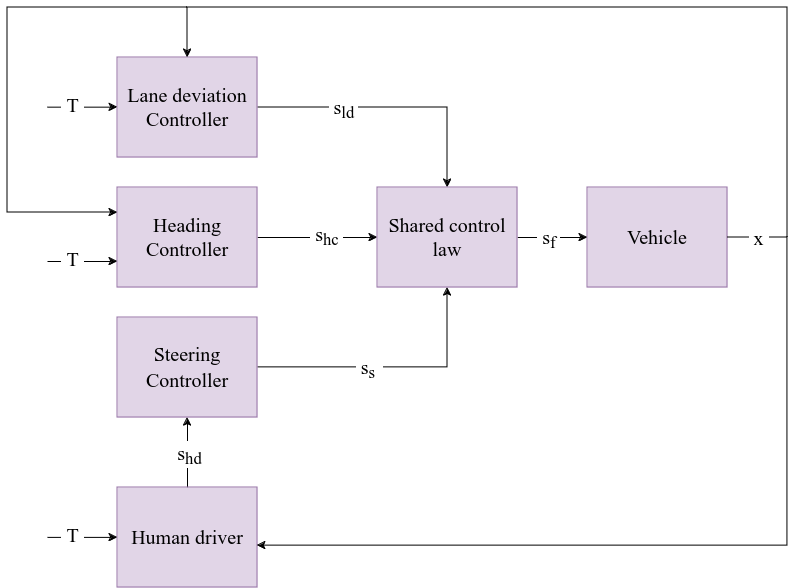

The diagram above was exported from draw.io. Its source (the exported page's mxGraphModel, read from the mxfile embedded in the PNG):
<mxGraphModel dx="2074" dy="1182" grid="1" gridSize="10" guides="1" tooltips="1" connect="1" arrows="1" fold="1" page="1" pageScale="1" pageWidth="1100" pageHeight="850" math="0" shadow="0">
  <root>
    <mxCell id="0" />
    <mxCell id="1" parent="0" />
    <mxCell id="Uwy9IB7yb37rrnqM7s8s-43" value="" style="edgeStyle=orthogonalEdgeStyle;rounded=0;orthogonalLoop=1;jettySize=auto;html=1;" parent="1" source="3gPnEmLc5RRSU8XwJWFX-6" target="Uwy9IB7yb37rrnqM7s8s-25" edge="1">
      <mxGeometry relative="1" as="geometry" />
    </mxCell>
    <mxCell id="Uwy9IB7yb37rrnqM7s8s-44" value="&lt;font style=&quot;font-size: 20px;&quot; face=&quot;Times New Roman&quot;&gt;s&lt;sub&gt;hd&lt;/sub&gt;&lt;/font&gt;" style="edgeLabel;html=1;align=center;verticalAlign=middle;resizable=0;points=[];" parent="Uwy9IB7yb37rrnqM7s8s-43" vertex="1" connectable="0">
      <mxGeometry x="-0.0197" y="-1" relative="1" as="geometry">
        <mxPoint as="offset" />
      </mxGeometry>
    </mxCell>
    <mxCell id="3gPnEmLc5RRSU8XwJWFX-6" value="&lt;font style=&quot;font-size: 20px;&quot; face=&quot;Times New Roman&quot;&gt;Human driver&lt;br&gt;&lt;/font&gt;" style="rounded=0;whiteSpace=wrap;html=1;fillColor=#e1d5e7;strokeColor=#9673a6;" parent="1" vertex="1">
      <mxGeometry x="390" y="650" width="140" height="100" as="geometry" />
    </mxCell>
    <mxCell id="Uwy9IB7yb37rrnqM7s8s-2" value="&lt;font style=&quot;font-size: 20px;&quot; face=&quot;Times New Roman&quot;&gt;Vehicle&lt;/font&gt;" style="rounded=0;whiteSpace=wrap;html=1;fillColor=#e1d5e7;strokeColor=#9673a6;" parent="1" vertex="1">
      <mxGeometry x="860" y="350" width="140" height="100" as="geometry" />
    </mxCell>
    <mxCell id="Uwy9IB7yb37rrnqM7s8s-58" style="edgeStyle=orthogonalEdgeStyle;rounded=0;orthogonalLoop=1;jettySize=auto;html=1;entryX=0.5;entryY=1;entryDx=0;entryDy=0;" parent="1" source="Uwy9IB7yb37rrnqM7s8s-25" target="Uwy9IB7yb37rrnqM7s8s-53" edge="1">
      <mxGeometry relative="1" as="geometry" />
    </mxCell>
    <mxCell id="Uwy9IB7yb37rrnqM7s8s-60" value="&lt;font style=&quot;font-size: 20px;&quot; face=&quot;Times New Roman&quot;&gt;&amp;nbsp;s&lt;sub&gt;s &amp;nbsp; &lt;br&gt;&lt;/sub&gt;&lt;/font&gt;" style="edgeLabel;html=1;align=center;verticalAlign=middle;resizable=0;points=[];" parent="Uwy9IB7yb37rrnqM7s8s-58" vertex="1" connectable="0">
      <mxGeometry x="-0.1776" relative="1" as="geometry">
        <mxPoint as="offset" />
      </mxGeometry>
    </mxCell>
    <mxCell id="Uwy9IB7yb37rrnqM7s8s-25" value="&lt;div style=&quot;font-size: 20px;&quot;&gt;&lt;font style=&quot;font-size: 20px;&quot; face=&quot;Times New Roman&quot;&gt;Steering&lt;br&gt;&lt;/font&gt;&lt;/div&gt;&lt;div&gt;&lt;font style=&quot;font-size: 20px;&quot; face=&quot;Times New Roman&quot;&gt;Controller&lt;/font&gt;&lt;/div&gt;" style="rounded=0;whiteSpace=wrap;html=1;fillColor=#e1d5e7;strokeColor=#9673a6;" parent="1" vertex="1">
      <mxGeometry x="390" y="480" width="140" height="100" as="geometry" />
    </mxCell>
    <mxCell id="Uwy9IB7yb37rrnqM7s8s-40" style="edgeStyle=orthogonalEdgeStyle;rounded=0;orthogonalLoop=1;jettySize=auto;html=1;entryX=0.998;entryY=0.581;entryDx=0;entryDy=0;entryPerimeter=0;exitX=1;exitY=0.5;exitDx=0;exitDy=0;" parent="1" source="Uwy9IB7yb37rrnqM7s8s-2" target="3gPnEmLc5RRSU8XwJWFX-6" edge="1">
      <mxGeometry relative="1" as="geometry">
        <Array as="points">
          <mxPoint x="1060" y="400" />
          <mxPoint x="1060" y="708" />
        </Array>
      </mxGeometry>
    </mxCell>
    <mxCell id="Uwy9IB7yb37rrnqM7s8s-41" value="&lt;font style=&quot;font-size: 20px;&quot; face=&quot;Times New Roman&quot;&gt;&amp;nbsp;x&amp;nbsp; &lt;br&gt;&lt;/font&gt;" style="edgeLabel;html=1;align=center;verticalAlign=middle;resizable=0;points=[];" parent="Uwy9IB7yb37rrnqM7s8s-40" vertex="1" connectable="0">
      <mxGeometry x="-0.6262" y="1" relative="1" as="geometry">
        <mxPoint x="-31" y="-108" as="offset" />
      </mxGeometry>
    </mxCell>
    <mxCell id="Uwy9IB7yb37rrnqM7s8s-56" style="edgeStyle=orthogonalEdgeStyle;rounded=0;orthogonalLoop=1;jettySize=auto;html=1;" parent="1" source="Uwy9IB7yb37rrnqM7s8s-47" target="Uwy9IB7yb37rrnqM7s8s-53" edge="1">
      <mxGeometry relative="1" as="geometry" />
    </mxCell>
    <mxCell id="CWiYfI_2H2KQ8Sm1GqqM-2" value="&lt;font style=&quot;font-size: 20px;&quot; face=&quot;Times New Roman&quot;&gt;&amp;nbsp;s&lt;sub&gt;ld&amp;nbsp; &lt;br&gt;&lt;/sub&gt;&lt;/font&gt;" style="edgeLabel;html=1;align=center;verticalAlign=middle;resizable=0;points=[];" parent="Uwy9IB7yb37rrnqM7s8s-56" vertex="1" connectable="0">
      <mxGeometry x="-0.3679" relative="1" as="geometry">
        <mxPoint as="offset" />
      </mxGeometry>
    </mxCell>
    <mxCell id="Uwy9IB7yb37rrnqM7s8s-47" value="&lt;div&gt;&lt;font style=&quot;font-size: 20px;&quot; face=&quot;Times New Roman&quot;&gt;Lane deviation&lt;br&gt;&lt;/font&gt;&lt;/div&gt;&lt;div&gt;&lt;font style=&quot;font-size: 20px;&quot; face=&quot;Times New Roman&quot;&gt;Controller&lt;/font&gt;&lt;/div&gt;" style="rounded=0;whiteSpace=wrap;html=1;fillColor=#e1d5e7;strokeColor=#9673a6;" parent="1" vertex="1">
      <mxGeometry x="390" y="220" width="140" height="100" as="geometry" />
    </mxCell>
    <mxCell id="Uwy9IB7yb37rrnqM7s8s-57" style="edgeStyle=orthogonalEdgeStyle;rounded=0;orthogonalLoop=1;jettySize=auto;html=1;entryX=0;entryY=0.5;entryDx=0;entryDy=0;" parent="1" source="Uwy9IB7yb37rrnqM7s8s-48" target="Uwy9IB7yb37rrnqM7s8s-53" edge="1">
      <mxGeometry relative="1" as="geometry" />
    </mxCell>
    <mxCell id="Uwy9IB7yb37rrnqM7s8s-62" value="&lt;font style=&quot;font-size: 20px;&quot; face=&quot;Times New Roman&quot;&gt;&amp;nbsp;s&lt;sub&gt;hc&amp;nbsp; &lt;br&gt;&lt;/sub&gt;&lt;/font&gt;" style="edgeLabel;html=1;align=center;verticalAlign=middle;resizable=0;points=[];" parent="Uwy9IB7yb37rrnqM7s8s-57" vertex="1" connectable="0">
      <mxGeometry x="0.1379" y="3" relative="1" as="geometry">
        <mxPoint as="offset" />
      </mxGeometry>
    </mxCell>
    <mxCell id="Uwy9IB7yb37rrnqM7s8s-48" value="&lt;div&gt;&lt;font style=&quot;font-size: 20px;&quot; face=&quot;Times New Roman&quot;&gt;Heading&lt;/font&gt;&lt;/div&gt;&lt;div&gt;&lt;font style=&quot;font-size: 20px;&quot; face=&quot;Times New Roman&quot;&gt;Controller&lt;/font&gt;&lt;/div&gt;" style="rounded=0;whiteSpace=wrap;html=1;fillColor=#e1d5e7;strokeColor=#9673a6;" parent="1" vertex="1">
      <mxGeometry x="390" y="350" width="140" height="100" as="geometry" />
    </mxCell>
    <mxCell id="Uwy9IB7yb37rrnqM7s8s-51" value="" style="endArrow=classic;html=1;rounded=0;" parent="1" edge="1">
      <mxGeometry width="50" height="50" relative="1" as="geometry">
        <mxPoint x="320" y="423.9999999999999" as="sourcePoint" />
        <mxPoint x="390" y="423.9999999999999" as="targetPoint" />
      </mxGeometry>
    </mxCell>
    <mxCell id="Uwy9IB7yb37rrnqM7s8s-52" value="&lt;font style=&quot;font-size: 20px;&quot; face=&quot;Times New Roman&quot;&gt;&amp;nbsp;T&amp;nbsp; &lt;br&gt;&lt;/font&gt;" style="edgeLabel;html=1;align=center;verticalAlign=middle;resizable=0;points=[];" parent="Uwy9IB7yb37rrnqM7s8s-51" vertex="1" connectable="0">
      <mxGeometry x="-0.319" y="2" relative="1" as="geometry">
        <mxPoint as="offset" />
      </mxGeometry>
    </mxCell>
    <mxCell id="Uwy9IB7yb37rrnqM7s8s-59" style="edgeStyle=orthogonalEdgeStyle;rounded=0;orthogonalLoop=1;jettySize=auto;html=1;entryX=0;entryY=0.5;entryDx=0;entryDy=0;" parent="1" source="Uwy9IB7yb37rrnqM7s8s-53" target="Uwy9IB7yb37rrnqM7s8s-2" edge="1">
      <mxGeometry relative="1" as="geometry" />
    </mxCell>
    <mxCell id="Uwy9IB7yb37rrnqM7s8s-66" value="&lt;font style=&quot;font-size: 20px;&quot; face=&quot;Times New Roman&quot;&gt;&amp;nbsp;s&lt;sub&gt;f&amp;nbsp; &lt;br&gt;&lt;/sub&gt;&lt;/font&gt;" style="edgeLabel;html=1;align=center;verticalAlign=middle;resizable=0;points=[];" parent="Uwy9IB7yb37rrnqM7s8s-59" vertex="1" connectable="0">
      <mxGeometry x="-0.4483" relative="1" as="geometry">
        <mxPoint x="11" as="offset" />
      </mxGeometry>
    </mxCell>
    <mxCell id="Uwy9IB7yb37rrnqM7s8s-53" value="&lt;font style=&quot;font-size: 20px;&quot; face=&quot;Times New Roman&quot;&gt;Shared control law&lt;/font&gt;" style="rounded=0;whiteSpace=wrap;html=1;fillColor=#e1d5e7;strokeColor=#9673a6;" parent="1" vertex="1">
      <mxGeometry x="650" y="350" width="140" height="100" as="geometry" />
    </mxCell>
    <mxCell id="Uwy9IB7yb37rrnqM7s8s-54" value="" style="endArrow=classic;html=1;rounded=0;entryX=0.5;entryY=0;entryDx=0;entryDy=0;" parent="1" target="Uwy9IB7yb37rrnqM7s8s-47" edge="1">
      <mxGeometry width="50" height="50" relative="1" as="geometry">
        <mxPoint x="1060" y="400" as="sourcePoint" />
        <mxPoint x="1050" y="160" as="targetPoint" />
        <Array as="points">
          <mxPoint x="1060" y="300" />
          <mxPoint x="1060" y="170" />
          <mxPoint x="460" y="170" />
        </Array>
      </mxGeometry>
    </mxCell>
    <mxCell id="Uwy9IB7yb37rrnqM7s8s-55" value="" style="endArrow=classic;html=1;rounded=0;entryX=0;entryY=0.25;entryDx=0;entryDy=0;" parent="1" target="Uwy9IB7yb37rrnqM7s8s-48" edge="1">
      <mxGeometry width="50" height="50" relative="1" as="geometry">
        <mxPoint x="460" y="170" as="sourcePoint" />
        <mxPoint x="280" y="170" as="targetPoint" />
        <Array as="points">
          <mxPoint x="280" y="170" />
          <mxPoint x="280" y="375" />
        </Array>
      </mxGeometry>
    </mxCell>
    <mxCell id="CWiYfI_2H2KQ8Sm1GqqM-3" value="" style="endArrow=classic;html=1;rounded=0;" parent="1" edge="1">
      <mxGeometry width="50" height="50" relative="1" as="geometry">
        <mxPoint x="320" y="699.8899999999999" as="sourcePoint" />
        <mxPoint x="390" y="699.8899999999999" as="targetPoint" />
      </mxGeometry>
    </mxCell>
    <mxCell id="CWiYfI_2H2KQ8Sm1GqqM-4" value="&lt;font style=&quot;font-size: 20px;&quot; face=&quot;Times New Roman&quot;&gt;&amp;nbsp;T&amp;nbsp; &lt;br&gt;&lt;/font&gt;" style="edgeLabel;html=1;align=center;verticalAlign=middle;resizable=0;points=[];" parent="CWiYfI_2H2KQ8Sm1GqqM-3" vertex="1" connectable="0">
      <mxGeometry x="-0.319" y="2" relative="1" as="geometry">
        <mxPoint as="offset" />
      </mxGeometry>
    </mxCell>
    <mxCell id="CWiYfI_2H2KQ8Sm1GqqM-5" value="" style="endArrow=classic;html=1;rounded=0;" parent="1" edge="1">
      <mxGeometry width="50" height="50" relative="1" as="geometry">
        <mxPoint x="320" y="269.65999999999985" as="sourcePoint" />
        <mxPoint x="390" y="269.65999999999985" as="targetPoint" />
      </mxGeometry>
    </mxCell>
    <mxCell id="CWiYfI_2H2KQ8Sm1GqqM-6" value="&lt;font style=&quot;font-size: 20px;&quot; face=&quot;Times New Roman&quot;&gt;&amp;nbsp;T&amp;nbsp; &lt;br&gt;&lt;/font&gt;" style="edgeLabel;html=1;align=center;verticalAlign=middle;resizable=0;points=[];" parent="CWiYfI_2H2KQ8Sm1GqqM-5" vertex="1" connectable="0">
      <mxGeometry x="-0.319" y="2" relative="1" as="geometry">
        <mxPoint as="offset" />
      </mxGeometry>
    </mxCell>
  </root>
</mxGraphModel>